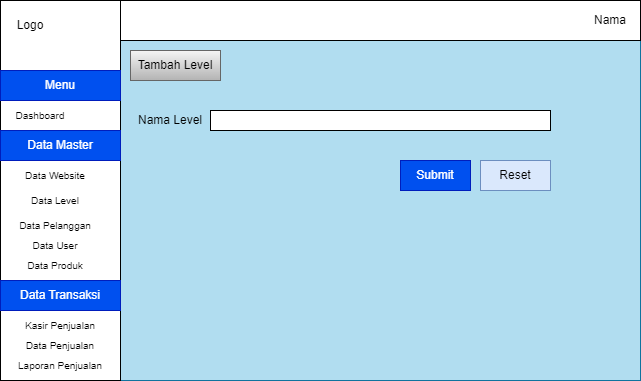

The diagram above was exported from draw.io. Its source (the exported page's mxGraphModel, read from the mxfile embedded in the PNG):
<mxGraphModel dx="1434" dy="772" grid="1" gridSize="10" guides="1" tooltips="1" connect="1" arrows="1" fold="1" page="1" pageScale="1" pageWidth="850" pageHeight="1100" math="0" shadow="0">
  <root>
    <mxCell id="0" />
    <mxCell id="1" parent="0" />
    <mxCell id="9KELkQ1JV97v548R6GlR-1" value="" style="rounded=0;whiteSpace=wrap;html=1;fillColor=#b1ddf0;strokeColor=#10739e;" parent="1" vertex="1">
      <mxGeometry x="120" y="80" width="640" height="380" as="geometry" />
    </mxCell>
    <mxCell id="9KELkQ1JV97v548R6GlR-16" value="" style="rounded=0;whiteSpace=wrap;html=1;" parent="1" vertex="1">
      <mxGeometry x="240" y="80" width="520" height="40" as="geometry" />
    </mxCell>
    <mxCell id="9KELkQ1JV97v548R6GlR-17" value="Nama" style="text;html=1;align=center;verticalAlign=middle;whiteSpace=wrap;rounded=0;" parent="1" vertex="1">
      <mxGeometry x="700" y="85" width="60" height="30" as="geometry" />
    </mxCell>
    <mxCell id="9KELkQ1JV97v548R6GlR-20" value="Tambah Level" style="text;html=1;align=center;verticalAlign=middle;whiteSpace=wrap;rounded=0;fillColor=#f5f5f5;gradientColor=#b3b3b3;strokeColor=#666666;" parent="1" vertex="1">
      <mxGeometry x="250" y="130" width="90" height="30" as="geometry" />
    </mxCell>
    <mxCell id="BGShWG-YbBd5DPhgTLs2-1" value="" style="rounded=0;whiteSpace=wrap;html=1;" vertex="1" parent="1">
      <mxGeometry x="120" y="80" width="120" height="380" as="geometry" />
    </mxCell>
    <mxCell id="BGShWG-YbBd5DPhgTLs2-2" value="Logo" style="text;html=1;align=center;verticalAlign=middle;whiteSpace=wrap;rounded=0;" vertex="1" parent="1">
      <mxGeometry x="120" y="90" width="60" height="30" as="geometry" />
    </mxCell>
    <mxCell id="BGShWG-YbBd5DPhgTLs2-3" value="Menu" style="text;html=1;align=center;verticalAlign=middle;whiteSpace=wrap;rounded=0;fontSize=12;fillColor=#0050ef;fontColor=#ffffff;strokeColor=#001DBC;" vertex="1" parent="1">
      <mxGeometry x="120" y="150" width="120" height="30" as="geometry" />
    </mxCell>
    <mxCell id="BGShWG-YbBd5DPhgTLs2-4" value="Dashboard" style="text;html=1;align=center;verticalAlign=middle;whiteSpace=wrap;rounded=0;fontSize=10;" vertex="1" parent="1">
      <mxGeometry x="130" y="180" width="60" height="30" as="geometry" />
    </mxCell>
    <mxCell id="BGShWG-YbBd5DPhgTLs2-5" value="&lt;font style=&quot;font-size: 12px;&quot;&gt;Data Master&lt;/font&gt;" style="text;html=1;align=center;verticalAlign=middle;whiteSpace=wrap;rounded=0;fontSize=12;fillColor=#0050ef;fontColor=#ffffff;strokeColor=#001DBC;" vertex="1" parent="1">
      <mxGeometry x="120" y="210" width="120" height="30" as="geometry" />
    </mxCell>
    <mxCell id="BGShWG-YbBd5DPhgTLs2-6" value="Data Website" style="text;html=1;align=center;verticalAlign=middle;whiteSpace=wrap;rounded=0;fontSize=10;" vertex="1" parent="1">
      <mxGeometry x="130" y="240" width="90" height="30" as="geometry" />
    </mxCell>
    <mxCell id="BGShWG-YbBd5DPhgTLs2-7" value="Data Level" style="text;html=1;align=center;verticalAlign=middle;whiteSpace=wrap;rounded=0;fontSize=10;" vertex="1" parent="1">
      <mxGeometry x="130" y="265" width="90" height="30" as="geometry" />
    </mxCell>
    <mxCell id="BGShWG-YbBd5DPhgTLs2-8" value="Data Pelanggan" style="text;html=1;align=center;verticalAlign=middle;whiteSpace=wrap;rounded=0;fontSize=10;" vertex="1" parent="1">
      <mxGeometry x="130" y="290" width="90" height="30" as="geometry" />
    </mxCell>
    <mxCell id="BGShWG-YbBd5DPhgTLs2-9" value="Data Produk" style="text;html=1;align=center;verticalAlign=middle;whiteSpace=wrap;rounded=0;fontSize=10;" vertex="1" parent="1">
      <mxGeometry x="130" y="330" width="90" height="30" as="geometry" />
    </mxCell>
    <mxCell id="BGShWG-YbBd5DPhgTLs2-10" value="&lt;font style=&quot;font-size: 12px;&quot;&gt;Data Transaksi&lt;/font&gt;" style="text;html=1;align=center;verticalAlign=middle;whiteSpace=wrap;rounded=0;fontSize=12;fillColor=#0050ef;fontColor=#ffffff;strokeColor=#001DBC;" vertex="1" parent="1">
      <mxGeometry x="120" y="360" width="120" height="30" as="geometry" />
    </mxCell>
    <mxCell id="BGShWG-YbBd5DPhgTLs2-11" value="Kasir Penjualan" style="text;html=1;align=center;verticalAlign=middle;whiteSpace=wrap;rounded=0;fontSize=10;" vertex="1" parent="1">
      <mxGeometry x="135" y="390" width="90" height="30" as="geometry" />
    </mxCell>
    <mxCell id="BGShWG-YbBd5DPhgTLs2-12" value="Data Penjualan" style="text;html=1;align=center;verticalAlign=middle;whiteSpace=wrap;rounded=0;fontSize=10;" vertex="1" parent="1">
      <mxGeometry x="135" y="410" width="90" height="30" as="geometry" />
    </mxCell>
    <mxCell id="BGShWG-YbBd5DPhgTLs2-13" value="Laporan Penjualan" style="text;html=1;align=center;verticalAlign=middle;whiteSpace=wrap;rounded=0;fontSize=10;" vertex="1" parent="1">
      <mxGeometry x="135" y="430" width="90" height="30" as="geometry" />
    </mxCell>
    <mxCell id="BGShWG-YbBd5DPhgTLs2-14" value="Data User" style="text;html=1;align=center;verticalAlign=middle;whiteSpace=wrap;rounded=0;fontSize=10;" vertex="1" parent="1">
      <mxGeometry x="130" y="310" width="90" height="30" as="geometry" />
    </mxCell>
    <mxCell id="BGShWG-YbBd5DPhgTLs2-15" value="Nama Level" style="text;html=1;align=center;verticalAlign=middle;whiteSpace=wrap;rounded=0;" vertex="1" parent="1">
      <mxGeometry x="255" y="185" width="70" height="30" as="geometry" />
    </mxCell>
    <mxCell id="BGShWG-YbBd5DPhgTLs2-19" value="" style="rounded=0;whiteSpace=wrap;html=1;" vertex="1" parent="1">
      <mxGeometry x="330" y="190" width="340" height="20" as="geometry" />
    </mxCell>
    <mxCell id="BGShWG-YbBd5DPhgTLs2-23" value="Submit" style="rounded=0;whiteSpace=wrap;html=1;fillColor=#0050ef;fontColor=#ffffff;strokeColor=#001DBC;" vertex="1" parent="1">
      <mxGeometry x="520" y="240" width="70" height="30" as="geometry" />
    </mxCell>
    <mxCell id="BGShWG-YbBd5DPhgTLs2-24" value="Reset" style="rounded=0;whiteSpace=wrap;html=1;fillColor=#dae8fc;strokeColor=#6c8ebf;" vertex="1" parent="1">
      <mxGeometry x="600" y="240" width="70" height="30" as="geometry" />
    </mxCell>
  </root>
</mxGraphModel>